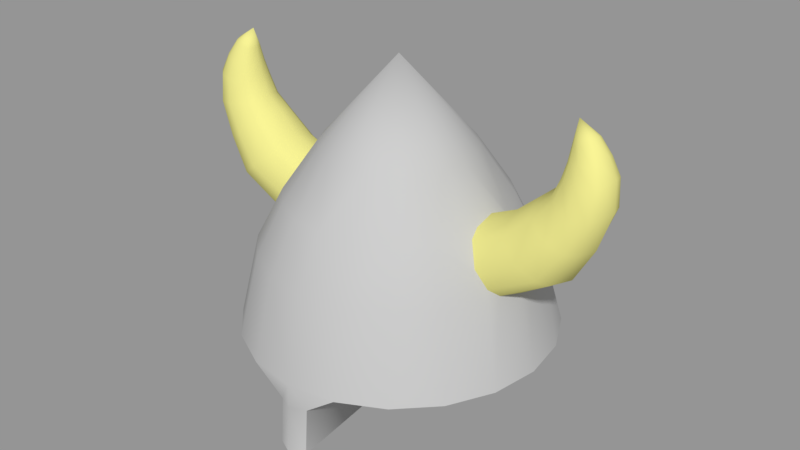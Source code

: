 # Source: HornedHelmet.blend  (saved by Blender 2.79.0; exported with 4.5.12 LTS)
import bpy
from mathutils import Matrix  # noqa: F401  (used for matrix-valued properties, if any)

bpy.ops.wm.read_factory_settings(use_empty=True)
scene = bpy.context.scene
scene.name = 'Scene'

# ---- collections
col_collection_1 = bpy.data.collections.new('Collection 1'); scene.collection.children.link(col_collection_1)

# ---- materials (node trees are filled in below, after node groups)
mat_helmet_001 = bpy.data.materials.new('Helmet.001')
mat_helmet_001.alpha_threshold = 0.0
mat_helmet_001.use_transparent_shadow = False
mat_helmet_001.diffuse_color = (0.5, 0.5, 0.5, 1.0)
mat_helmet_001.roughness = 0.5
mat_horny = bpy.data.materials.new('Horny')
mat_horny.alpha_threshold = 0.0
mat_horny.use_transparent_shadow = False
mat_horny.diffuse_color = (0.7633, 0.7284, 0.2437, 1.0)
mat_horny.roughness = 0.5

# ---- material node trees

# ---- meshes
me_untitled_000 = bpy.data.meshes.new('Untitled.000')
me_untitled_000.from_pydata([(0.0, 0.06112, 0.0), (-2.121e-08, -1.219, -0.7695), (-0.2303, -1.219, -0.7326), (-0.438, -1.219, -0.6254), (-0.6029, -1.219, -0.4585), (-0.7088, -1.22, -0.2483), (-0.7452, -1.22, -0.01518), (-0.7088, -1.22, 0.2179), (-0.6029, -1.22, 0.4282), (-0.438, -1.22, 0.5951), (-0.2303, -1.22, 0.7022), (-6.18e-08, -1.22, 0.739), (-3.142e-08, -0.8193, -0.6448), (-3.129e-08, -0.3412, -0.3557), (-0.1992, -0.8193, -0.6132), (-0.1099, -0.3412, -0.3383), (-0.379, -0.8193, -0.5216), (-0.2091, -0.3412, -0.2878), (-0.5216, -0.8193, -0.379), (-0.2878, -0.3412, -0.2091), (-0.6014, -0.7909, -0.1524), (-0.3383, -0.3412, -0.1099), (-0.6652, -0.8495, -6.271e-08), (-0.3557, -0.3412, -5.082e-08), (-0.6014, -0.7909, 0.1524), (-0.3383, -0.3412, 0.1099), (-0.5216, -0.8193, 0.379), (-0.2878, -0.3412, 0.2091), (-0.379, -0.8193, 0.5216), (-0.2091, -0.3412, 0.2878), (-0.1992, -0.8193, 0.6132), (-0.1099, -0.3412, 0.3383), (-5.908e-08, -0.8193, 0.6448), (-4.189e-08, -0.3412, 0.3557), (-5.96e-08, -1.22, -8.941e-08), (-7.623e-08, -1.339, 0.739), (-6.978e-08, -1.339, -8.941e-08), (-0.07243, -1.339, 0.7029), (-7.623e-08, -1.561, 0.7557), (-6.978e-08, -1.561, -8.941e-08), (-0.07243, -1.561, 0.7196), (-3.141e-08, -0.5776, -0.5196), (-0.1606, -0.5776, -0.4942), (-0.3054, -0.5776, -0.4204), (-0.4204, -0.5776, -0.3054), (-0.504, -0.5947, -0.1377), (-0.5013, -0.527, -5.396e-08), (-0.504, -0.5947, 0.1377), (-0.4204, -0.5776, 0.3054), (-0.3054, -0.5776, 0.4204), (-0.1606, -0.5776, 0.4942), (-5.121e-08, -0.5776, 0.5196), (-0.4972, -0.5569, 0.09402), (-0.4972, -0.5569, -0.09402), (-0.5536, -0.6984, -0.182), (-0.6338, -0.8281, -0.1069), (-0.6338, -0.8281, 0.1069), (-0.5536, -0.6984, 0.182), (-0.8686, -0.6928, -0.1069), (-0.9059, -0.6999, -7.143e-08), (-0.8686, -0.6928, 0.1069), (-0.824, -0.6716, 0.1524), (-0.7432, -0.606, -0.182), (-0.6563, -0.5308, -0.1377), (-0.7432, -0.606, 0.182), (-0.6563, -0.5308, 0.1377), (-0.635, -0.4988, 0.09402), (-0.635, -0.4988, -0.09402), (-0.6268, -0.4697, -5.865e-08), (-0.824, -0.6716, -0.1524), (-0.9692, -0.5325, -0.09211), (-1.002, -0.5335, -7.576e-08), (-0.9692, -0.5325, 0.09211), (-0.9287, -0.5204, 0.1313), (-0.8517, -0.4756, -0.1569), (-0.7682, -0.4235, -0.1187), (-0.8517, -0.4756, 0.1569), (-0.7682, -0.4235, 0.1187), (-0.746, -0.3992, 0.08102), (-0.746, -0.3992, -0.08102), (-0.7352, -0.3757, -6.298e-08), (-0.9287, -0.5204, -0.1313), (-1.041, -0.3603, -0.07878), (-1.066, -0.3505, -8.246e-08), (-1.041, -0.3603, 0.07878), (-1.005, -0.3643, 0.1123), (-0.93, -0.3546, -0.1342), (-0.8474, -0.3414, -0.1015), (-0.93, -0.3546, 0.1342), (-0.8474, -0.3414, 0.1015), (-0.822, -0.3297, 0.0693), (-0.822, -0.3297, -0.0693), (-0.8058, -0.3149, -6.718e-08), (-1.005, -0.3643, -0.1123), (-1.041, -0.2261, -0.06627), (-1.06, -0.2126, -8.543e-08), (-1.041, -0.2261, 0.06627), (-1.012, -0.2368, 0.09448), (-0.9482, -0.2444, -0.1129), (-0.8772, -0.2505, -0.0854), (-0.9482, -0.2444, 0.1129), (-0.8772, -0.2505, 0.0854), (-0.8538, -0.2462, 0.0583), (-0.8538, -0.2462, -0.0583), (-0.8373, -0.2373, -7.019e-08), (-1.012, -0.2368, -0.09448), (-1.007, -0.1409, -0.04983), (-1.02, -0.129, -8.589e-08), (-1.007, -0.1409, 0.04983), (-0.9866, -0.1517, 0.07103), (-0.9396, -0.1637, -0.08486), (-0.8872, -0.1752, -0.06421), (-0.9396, -0.1637, 0.08486), (-0.8872, -0.1752, 0.06421), (-0.8693, -0.1743, 0.04383), (-0.8693, -0.1743, -0.04383), (-0.8562, -0.1693, -7.347e-08), (-0.9866, -0.1517, -0.07103), (-0.9621, -0.06889, -0.03171), (-0.9698, -0.06068, -8.413e-08), (-0.9621, -0.06889, 0.03171), (-0.9497, -0.07664, 0.04521), (-0.9204, -0.08638, -0.054), (-0.8877, -0.09611, -0.04086), (-0.9204, -0.08638, 0.054), (-0.8877, -0.09611, 0.04086), (-0.8763, -0.09633, 0.02789), (-0.8763, -0.09633, -0.02789), (-0.8677, -0.09375, -7.591e-08), (-0.9497, -0.07664, -0.04521), (-0.8815, -0.005401, -7.668e-08)], [], [(41, 12, 14, 42), (42, 14, 16, 43), (43, 16, 18, 44), (44, 18, 20, 54, 45), (47, 57, 24, 26, 48), (48, 26, 28, 49), (49, 28, 30, 50), (50, 30, 32, 51), (12, 1, 2, 14), (14, 2, 3, 16), (16, 3, 4, 18), (18, 4, 5, 20), (20, 5, 6, 22, 55), (22, 6, 7, 24, 56), (24, 7, 8, 26), (26, 8, 9, 28), (28, 9, 10, 30), (30, 10, 11, 32), (13, 15, 0), (15, 17, 0), (17, 19, 0), (19, 21, 0), (21, 23, 0), (23, 25, 0), (25, 27, 0), (27, 29, 0), (29, 31, 0), (31, 33, 0), (2, 34, 3), (40, 39, 38), (1, 34, 2), (9, 34, 10), (8, 34, 9), (7, 34, 8), (6, 34, 7), (5, 34, 6), (4, 34, 5), (3, 34, 4), (10, 34, 36, 37), (11, 10, 37, 35), (37, 36, 39, 40), (35, 37, 40, 38), (31, 50, 51, 33), (29, 49, 50, 31), (27, 48, 49, 29), (25, 47, 48, 27), (23, 46, 52, 47, 25), (21, 45, 53, 46, 23), (19, 44, 45, 21), (17, 43, 44, 19), (15, 42, 43, 17), (13, 41, 42, 15), (22, 56, 60, 59), (68, 67, 79, 80), (55, 22, 59, 58), (47, 52, 66, 65), (45, 54, 62, 63), (53, 45, 63, 67), (24, 57, 64, 61), (46, 53, 67, 68), (57, 47, 65, 64), (54, 20, 69, 62), (20, 55, 58, 69), (52, 46, 68, 66), (56, 24, 61, 60), (74, 81, 93, 86), (63, 62, 74, 75), (69, 58, 70, 81), (66, 68, 80, 78), (64, 65, 77, 76), (59, 60, 72, 71), (58, 59, 71, 70), (67, 63, 75, 79), (65, 66, 78, 77), (61, 64, 76, 73), (60, 61, 73, 72), (62, 69, 81, 74), (84, 85, 97, 96), (80, 79, 91, 92), (75, 74, 86, 87), (81, 70, 82, 93), (78, 80, 92, 90), (76, 77, 89, 88), (71, 72, 84, 83), (70, 71, 83, 82), (79, 75, 87, 91), (77, 78, 90, 89), (73, 76, 88, 85), (72, 73, 85, 84), (97, 100, 112, 109), (86, 93, 105, 98), (92, 91, 103, 104), (87, 86, 98, 99), (93, 82, 94, 105), (90, 92, 104, 102), (88, 89, 101, 100), (83, 84, 96, 95), (82, 83, 95, 94), (91, 87, 99, 103), (89, 90, 102, 101), (85, 88, 100, 97), (113, 114, 126, 125), (96, 97, 109, 108), (98, 105, 117, 110), (104, 103, 115, 116), (99, 98, 110, 111), (105, 94, 106, 117), (102, 104, 116, 114), (100, 101, 113, 112), (95, 96, 108, 107), (94, 95, 107, 106), (103, 99, 111, 115), (101, 102, 114, 113), (109, 112, 124, 121), (108, 109, 121, 120), (110, 117, 129, 122), (116, 115, 127, 128), (111, 110, 122, 123), (117, 106, 118, 129), (114, 116, 128, 126), (112, 113, 125, 124), (107, 108, 120, 119), (106, 107, 119, 118), (115, 111, 123, 127), (121, 124, 130), (124, 125, 130), (125, 126, 130), (126, 128, 130), (128, 127, 130), (127, 123, 130), (123, 122, 130), (122, 129, 130), (129, 118, 130), (118, 119, 130), (119, 120, 130), (120, 121, 130)])
me_untitled_000.polygons.foreach_set('use_smooth', [True] * 136)
me_untitled_000.polygons.foreach_set('material_index', [0, 0, 0, 0, 0, 0, 0, 0, 0, 0, 0, 0, 0, 0, 0, 0, 0, 0, 0, 0, 0, 0, 0, 0, 0, 0, 0, 0, 0, 0, 0, 0, 0, 0, 0, 0, 0, 0, 0, 0, 0, 0, 0, 0, 0, 0, 0, 0, 0, 0, 0, 0, 1, 1, 1, 1, 1, 1, 1, 1, 1, 1, 1, 1, 1, 1, 1, 1, 1, 1, 1, 1, 1, 1, 1, 1, 1, 1, 1, 1, 1, 1, 1, 1, 1, 1, 1, 1, 1, 1, 1, 1, 1, 1, 1, 1, 1, 1, 1, 1, 1, 1, 1, 1, 1, 1, 1, 1, 1, 1, 1, 1, 1, 1, 1, 1, 1, 1, 1, 1, 1, 1, 1, 1, 1, 1, 1, 1, 1, 1, 1, 1, 1, 1, 1, 1])
_k = set([(1, 2), (2, 3), (3, 4), (4, 5), (5, 6), (6, 7), (7, 8), (8, 9), (9, 10), (10, 37), (20, 54), (20, 55), (22, 55), (22, 56), (24, 56), (24, 57), (37, 40), (38, 40), (39, 40), (45, 53), (45, 54), (46, 52), (46, 53), (47, 52), (47, 57)])
me_untitled_000.attributes.new('sharp_edge', 'BOOLEAN', 'EDGE').data.foreach_set('value', [ (min(e.vertices), max(e.vertices)) in _k for e in me_untitled_000.edges])
_uv = me_untitled_000.uv_layers.new(name='map1')
_uv.uv.foreach_set('vector', [0.137, 0.7553, 0.1392, 0.8523, 0.06651, 0.8495, 0.07845, 0.7531, 0.07845, 0.7531, 0.06651, 0.8495, 0.007796, 0.8372, 0.03113, 0.7432, 0.3552, 0.2343, 0.391, 0.322, 0.3257, 0.3242, 0.3026, 0.236, 0.3026, 0.236, 0.3257, 0.3242, 0.2309, 0.3148, 0.2456, 0.2811, 0.231, 0.2432, 0.1215, 0.2423, 0.1009, 0.28, 0.1098, 0.3139, 0.02453, 0.3219, 0.05991, 0.2342, 0.4812, 0.3626, 0.4538, 0.2728, 0.5292, 0.2684, 0.542, 0.359, 0.542, 0.359, 0.5292, 0.2684, 0.6101, 0.2665, 0.6072, 0.3574, 0.6072, 0.3574, 0.6101, 0.2665, 0.6886, 0.2673, 0.6704, 0.3581, 0.1392, 0.8523, 0.1516, 1.0, 0.06773, 0.9967, 0.06651, 0.8495, 0.06651, 0.8495, 0.06773, 0.9967, 0.0, 0.9824, 0.007796, 0.8372, 0.391, 0.322, 0.4286, 0.4659, 0.3524, 0.4684, 0.3257, 0.3242, 0.3257, 0.3242, 0.3524, 0.4684, 0.2625, 0.4697, 0.2309, 0.3148, 0.2309, 0.3148, 0.2625, 0.4697, 0.1677, 0.4697, 0.1665, 0.3364, 0.2109, 0.3285, 0.1665, 0.3364, 0.1677, 0.4697, 0.07722, 0.4684, 0.1098, 0.3139, 0.1259, 0.3279, 0.1098, 0.3139, 0.07722, 0.4684, 0.0, 0.4659, 0.02453, 0.3219, 0.4538, 0.2728, 0.4286, 0.1281, 0.516, 0.1229, 0.5292, 0.2684, 0.5292, 0.2684, 0.516, 0.1229, 0.6098, 0.1206, 0.6101, 0.2665, 0.6101, 0.2665, 0.6098, 0.1206, 0.7005, 0.1215, 0.6886, 0.2673, 0.1393, 0.654, 0.09927, 0.6525, 0.1516, 0.4697, 0.09927, 0.6525, 0.06688, 0.6457, 0.1516, 0.4697, 0.3083, 0.148, 0.2724, 0.1492, 0.2066, 0.0, 0.2724, 0.1492, 0.2299, 0.1498, 0.2066, 0.0, 0.2299, 0.1498, 0.1852, 0.1498, 0.2066, 0.0, 0.1852, 0.1498, 0.1426, 0.1491, 0.2066, 0.0, 0.482, 0.4553, 0.5165, 0.4517, 0.5922, 0.6059, 0.5165, 0.4517, 0.5581, 0.4492, 0.5922, 0.6059, 0.5581, 0.4492, 0.6027, 0.4481, 0.5922, 0.6059, 0.6027, 0.4481, 0.646, 0.4486, 0.5922, 0.6059, 0.9075, 0.01316, 1.0, 0.2744, 0.824, 0.05137, 0.9369, 0.7814, 0.966, 0.5248, 0.966, 0.7943, 1.0, 0.0, 1.0, 0.2744, 0.9075, 0.01316, 0.824, 0.4866, 1.0, 0.2744, 0.9075, 0.5248, 0.7577, 0.4271, 1.0, 0.2744, 0.824, 0.4866, 0.7152, 0.3521, 1.0, 0.2744, 0.7577, 0.4271, 0.7005, 0.269, 1.0, 0.2744, 0.7152, 0.3521, 0.7152, 0.1859, 1.0, 0.2744, 0.7005, 0.269, 0.7577, 0.1109, 1.0, 0.2744, 0.7152, 0.1859, 0.824, 0.05137, 1.0, 0.2744, 0.7577, 0.1109, 0.563, 0.6059, 0.5655, 0.8657, 0.5176, 0.8657, 0.5183, 0.614, 0.7005, 0.1215, 0.6098, 0.1206, 0.6671, 0.07998, 0.6996, 0.07924, 0.5183, 0.614, 0.5176, 0.8657, 0.4286, 0.8657, 0.4293, 0.6081, 0.6996, 0.07924, 0.6671, 0.07998, 0.668, 0.0007419, 0.7005, 0.0, 0.6027, 0.4481, 0.6072, 0.3574, 0.6704, 0.3581, 0.646, 0.4486, 0.5581, 0.4492, 0.542, 0.359, 0.6072, 0.3574, 0.6027, 0.4481, 0.5165, 0.4517, 0.4812, 0.3626, 0.542, 0.359, 0.5581, 0.4492, 0.1426, 0.1491, 0.1215, 0.2423, 0.05991, 0.2342, 0.1062, 0.1479, 0.1852, 0.1498, 0.1764, 0.2186, 0.1393, 0.2289, 0.1215, 0.2423, 0.1426, 0.1491, 0.2299, 0.1498, 0.231, 0.2432, 0.214, 0.2294, 0.1764, 0.2186, 0.1852, 0.1498, 0.2724, 0.1492, 0.3026, 0.236, 0.231, 0.2432, 0.2299, 0.1498, 0.3083, 0.148, 0.3552, 0.2343, 0.3026, 0.236, 0.2724, 0.1492, 0.09927, 0.6525, 0.07845, 0.7531, 0.03113, 0.7432, 0.06688, 0.6457, 0.1393, 0.654, 0.137, 0.7553, 0.07845, 0.7531, 0.09927, 0.6525, 0.6268, 0.6286, 0.6697, 0.6174, 0.6697, 0.7011, 0.6268, 0.7144, 0.2791, 0.6534, 0.2521, 0.6635, 0.2439, 0.6107, 0.2679, 0.6032, 0.5838, 0.6174, 0.6268, 0.6286, 0.6268, 0.7144, 0.5838, 0.7011, 0.8806, 0.5248, 0.9014, 0.5341, 0.8857, 0.5709, 0.8632, 0.5655, 0.2606, 0.7213, 0.2165, 0.74, 0.182, 0.6717, 0.2308, 0.6693, 0.279, 0.7107, 0.2606, 0.7213, 0.2308, 0.6693, 0.2521, 0.6635, 0.7671, 0.525, 0.8063, 0.5403, 0.7676, 0.5998, 0.7242, 0.5979, 0.3027, 0.6975, 0.279, 0.7107, 0.2521, 0.6635, 0.2791, 0.6534, 0.8063, 0.5403, 0.8406, 0.5671, 0.8072, 0.6118, 0.7676, 0.5998, 0.2165, 0.74, 0.1899, 0.7527, 0.1516, 0.6697, 0.182, 0.6717, 0.5655, 0.6059, 0.5838, 0.6174, 0.5838, 0.7011, 0.5655, 0.6853, 0.9014, 0.5341, 0.9369, 0.5395, 0.9231, 0.5745, 0.8857, 0.5709, 0.7436, 0.5248, 0.7671, 0.525, 0.7242, 0.5979, 0.7005, 0.6045, 0.1832, 0.6106, 0.1574, 0.604, 0.1717, 0.5435, 0.1906, 0.559, 0.2308, 0.6693, 0.182, 0.6717, 0.1832, 0.6106, 0.2251, 0.6139, 0.4081, 0.7129, 0.3859, 0.7173, 0.3865, 0.6611, 0.4052, 0.6594, 0.8857, 0.5709, 0.9231, 0.5745, 0.9166, 0.6194, 0.8839, 0.6173, 0.7676, 0.5998, 0.8072, 0.6118, 0.7943, 0.6645, 0.7604, 0.6592, 0.3414, 0.7124, 0.3027, 0.7019, 0.3148, 0.6478, 0.3485, 0.655, 0.3859, 0.7173, 0.3414, 0.7124, 0.3485, 0.655, 0.3865, 0.6611, 0.2521, 0.6635, 0.2308, 0.6693, 0.2251, 0.6139, 0.2439, 0.6107, 0.8632, 0.5655, 0.8857, 0.5709, 0.8839, 0.6173, 0.8643, 0.6142, 0.7242, 0.5979, 0.7676, 0.5998, 0.7604, 0.6592, 0.7233, 0.6623, 0.7005, 0.6045, 0.7242, 0.5979, 0.7233, 0.6623, 0.7036, 0.6701, 0.182, 0.6717, 0.1516, 0.6697, 0.1574, 0.604, 0.1832, 0.6106, 0.7187, 0.734, 0.7326, 0.723, 0.7573, 0.7634, 0.7476, 0.7747, 0.2679, 0.6032, 0.2439, 0.6107, 0.239, 0.574, 0.2605, 0.5706, 0.2251, 0.6139, 0.1832, 0.6106, 0.1906, 0.559, 0.2231, 0.5728, 0.4052, 0.6594, 0.3865, 0.6611, 0.3904, 0.6005, 0.4054, 0.604, 0.8839, 0.6173, 0.9166, 0.6194, 0.9122, 0.6485, 0.8838, 0.6493, 0.7604, 0.6592, 0.7943, 0.6645, 0.7861, 0.7039, 0.7607, 0.7105, 0.3485, 0.655, 0.3148, 0.6478, 0.3291, 0.5892, 0.3589, 0.5916, 0.3865, 0.6611, 0.3485, 0.655, 0.3589, 0.5916, 0.3904, 0.6005, 0.2439, 0.6107, 0.2251, 0.6139, 0.2231, 0.5728, 0.239, 0.574, 0.8643, 0.6142, 0.8839, 0.6173, 0.8838, 0.6493, 0.867, 0.6505, 0.7233, 0.6623, 0.7604, 0.6592, 0.7607, 0.7105, 0.7326, 0.723, 0.7036, 0.6701, 0.7233, 0.6623, 0.7326, 0.723, 0.7187, 0.734, 0.7573, 0.7634, 0.7777, 0.7482, 0.7956, 0.7734, 0.7821, 0.7865, 0.1906, 0.559, 0.1717, 0.5435, 0.1995, 0.5066, 0.2123, 0.5241, 0.9122, 0.6485, 0.9318, 0.6421, 0.9328, 0.6742, 0.9164, 0.678, 0.2231, 0.5728, 0.1906, 0.559, 0.2123, 0.5241, 0.2365, 0.5407, 0.4054, 0.604, 0.3904, 0.6005, 0.3961, 0.5528, 0.4081, 0.5583, 0.8838, 0.6493, 0.9122, 0.6485, 0.9164, 0.678, 0.8924, 0.6803, 0.8406, 0.6585, 0.867, 0.6505, 0.8786, 0.6833, 0.8582, 0.6959, 0.3589, 0.5916, 0.3291, 0.5892, 0.3446, 0.5432, 0.3702, 0.5434, 0.3904, 0.6005, 0.3589, 0.5916, 0.3702, 0.5434, 0.3961, 0.5528, 0.239, 0.574, 0.2231, 0.5728, 0.2365, 0.5407, 0.2495, 0.5437, 0.867, 0.6505, 0.8838, 0.6493, 0.8924, 0.6803, 0.8786, 0.6833, 0.7326, 0.723, 0.7607, 0.7105, 0.7777, 0.7482, 0.7573, 0.7634, 0.8933, 0.7082, 0.9035, 0.7051, 0.9172, 0.7308, 0.9108, 0.733, 0.7476, 0.7747, 0.7573, 0.7634, 0.7821, 0.7865, 0.7759, 0.7955, 0.2123, 0.5241, 0.1995, 0.5066, 0.2289, 0.4884, 0.2369, 0.503, 0.9164, 0.678, 0.9328, 0.6742, 0.9338, 0.7005, 0.9214, 0.7028, 0.2365, 0.5407, 0.2123, 0.5241, 0.2369, 0.503, 0.2534, 0.5172, 0.4081, 0.5583, 0.3961, 0.5528, 0.3986, 0.5216, 0.4073, 0.5267, 0.8924, 0.6803, 0.9164, 0.678, 0.9214, 0.7028, 0.9035, 0.7051, 0.8582, 0.6959, 0.8786, 0.6833, 0.8933, 0.7082, 0.879, 0.7198, 0.3702, 0.5434, 0.3446, 0.5432, 0.3598, 0.5144, 0.3793, 0.5139, 0.3961, 0.5528, 0.3702, 0.5434, 0.3793, 0.5139, 0.3986, 0.5216, 0.2495, 0.5437, 0.2365, 0.5407, 0.2534, 0.5172, 0.2627, 0.5201, 0.8786, 0.6833, 0.8924, 0.6803, 0.9035, 0.7051, 0.8933, 0.7082, 0.7821, 0.7865, 0.7956, 0.7734, 0.8158, 0.7961, 0.8079, 0.805, 0.7759, 0.7955, 0.7821, 0.7865, 0.8079, 0.805, 0.8043, 0.8109, 0.2369, 0.503, 0.2289, 0.4884, 0.2599, 0.4754, 0.2644, 0.4851, 0.9214, 0.7028, 0.9338, 0.7005, 0.9365, 0.7278, 0.9286, 0.729, 0.2534, 0.5172, 0.2369, 0.503, 0.2644, 0.4851, 0.2742, 0.4947, 0.2289, 0.4884, 0.2296, 0.4799, 0.2607, 0.4699, 0.2599, 0.4754, 0.9035, 0.7051, 0.9214, 0.7028, 0.9286, 0.729, 0.9172, 0.7308, 0.879, 0.7198, 0.8933, 0.7082, 0.9108, 0.733, 0.9021, 0.7411, 0.3793, 0.5139, 0.3598, 0.5144, 0.3754, 0.4902, 0.3879, 0.4897, 0.3986, 0.5216, 0.3793, 0.5139, 0.3879, 0.4897, 0.4001, 0.4948, 0.2627, 0.5201, 0.2534, 0.5172, 0.2742, 0.4947, 0.28, 0.4967, 0.8079, 0.805, 0.8158, 0.7961, 0.8406, 0.8192, 0.9021, 0.7411, 0.9108, 0.733, 0.9369, 0.7598, 0.9108, 0.733, 0.9172, 0.7308, 0.9369, 0.7598, 0.9172, 0.7308, 0.9286, 0.729, 0.9369, 0.7598, 0.9286, 0.729, 0.9365, 0.7278, 0.9369, 0.7598, 0.28, 0.4967, 0.2742, 0.4947, 0.3027, 0.4697, 0.2742, 0.4947, 0.2644, 0.4851, 0.3027, 0.4697, 0.2644, 0.4851, 0.2599, 0.4754, 0.3027, 0.4697, 0.2599, 0.4754, 0.2607, 0.4699, 0.3027, 0.4697, 0.4001, 0.4948, 0.3879, 0.4897, 0.3978, 0.4697, 0.8003, 0.8182, 0.8043, 0.8109, 0.8406, 0.8192, 0.8043, 0.8109, 0.8079, 0.805, 0.8406, 0.8192])
me_untitled_000.materials.append(mat_helmet_001)
me_untitled_000.materials.append(mat_horny)
me_untitled_000.use_remesh_preserve_volume = False
me_untitled_000.use_remesh_preserve_attributes = False
me_untitled_000.use_mirror_vertex_groups = False
me_untitled_000.update()
me_untitled_000.normals_split_custom_set([tuple(v) for v in zip(*[iter([-0.1527, 0.501, -0.8518, -0.1535, 0.3724, -0.9153, -0.2893, 0.3674, -0.8839, -0.2808, 0.5003, -0.8191, -0.2808, 0.5003, -0.8191, -0.2893, 0.3674, -0.8839, -0.5506, 0.3623, -0.7521, -0.5203, 0.5002, -0.6921, -0.5203, 0.5002, -0.6921, -0.5506, 0.3623, -0.7521, -0.7706, 0.3545, -0.5297, -0.721, 0.4955, -0.4844, -0.721, 0.4955, -0.4844, -0.7706, 0.3545, -0.5297, -0.8814, 0.3239, -0.3438, -0.8065, 0.4434, -0.3912, -0.7789, 0.5285, -0.3377, -0.7832, 0.5157, 0.3473, -0.8094, 0.4374, 0.3918, -0.8844, 0.3098, 0.349, -0.775, 0.3337, 0.5367, -0.7035, 0.4962, 0.5087, -0.7035, 0.4962, 0.5087, -0.775, 0.3337, 0.5367, -0.555, 0.3334, 0.7621, -0.4975, 0.4996, 0.7091, -0.4975, 0.4996, 0.7091, -0.555, 0.3334, 0.7621, -0.292, 0.3335, 0.8964, -0.2541, 0.4997, 0.8281, -0.2541, 0.4997, 0.8281, -0.292, 0.3335, 0.8964, -0.1571, 0.3387, 0.9277, -0.1535, 0.5133, 0.8444, -0.1535, 0.3724, -0.9153, -0.1505, 0.2938, -0.944, -0.2955, 0.2937, -0.9091, -0.2893, 0.3674, -0.8839, -0.2893, 0.3674, -0.8839, -0.2955, 0.2937, -0.9091, -0.5631, 0.2843, -0.7759, -0.5506, 0.3623, -0.7521, -0.5506, 0.3623, -0.7521, -0.5631, 0.2843, -0.7759, -0.7883, 0.2827, -0.5465, -0.7706, 0.3545, -0.5297, -0.7706, 0.3545, -0.5297, -0.7883, 0.2827, -0.5465, -0.9132, 0.2657, -0.309, -0.8814, 0.3239, -0.3438, -0.8814, 0.3239, -0.3438, -0.9132, 0.2657, -0.309, -0.9704, 0.2415, -0.003819, -0.9729, 0.2312, 0.006308, -0.9482, 0.2352, -0.2134, -0.9729, 0.2312, 0.006308, -0.9704, 0.2415, -0.003819, -0.9199, 0.2434, 0.3076, -0.8844, 0.3098, 0.349, -0.9512, 0.2196, 0.2168, -0.8844, 0.3098, 0.349, -0.9199, 0.2434, 0.3076, -0.8011, 0.2447, 0.5463, -0.775, 0.3337, 0.5367, -0.775, 0.3337, 0.5367, -0.8011, 0.2447, 0.5463, -0.5753, 0.2286, 0.7854, -0.555, 0.3334, 0.7621, -0.555, 0.3334, 0.7621, -0.5753, 0.2286, 0.7854, -0.3007, 0.2125, 0.9297, -0.292, 0.3335, 0.8964, -0.292, 0.3335, 0.8964, -0.3007, 0.2125, 0.9297, -0.1997, 0.157, 0.9672, -0.1571, 0.3387, 0.9277, -0.1469, 0.591, -0.7932, -0.2137, 0.6117, -0.7617, -0.5907, 0.8069, -4.492e-07, -0.2137, 0.6117, -0.7617, -0.4386, 0.6117, -0.6583, -0.5907, 0.8069, -4.492e-07, -0.4386, 0.6117, -0.6583, -0.6284, 0.609, -0.484, -0.5907, 0.8069, -4.492e-07, -0.6284, 0.609, -0.484, -0.7378, 0.61, -0.2891, -0.5907, 0.8069, -4.492e-07, -0.7378, 0.61, -0.2891, -0.78, 0.625, -0.03177, -0.5907, 0.8069, -4.492e-07, -0.78, 0.625, -0.03177, -0.7584, 0.6107, 0.228, -0.5907, 0.8069, -4.492e-07, -0.7584, 0.6107, 0.228, -0.6658, 0.6086, 0.4317, -0.5907, 0.8069, -4.492e-07, -0.6658, 0.6086, 0.4317, -0.4905, 0.6117, 0.6206, -0.5907, 0.8069, -4.492e-07, -0.4905, 0.6117, 0.6206, -0.2748, 0.6117, 0.7418, -0.5907, 0.8069, -4.492e-07, -0.2748, 0.6117, 0.7418, -0.1469, 0.6241, 0.7674, -0.5907, 0.8069, -4.492e-07, -0.0001184, -1.0, -0.0007804, -0.3379, -0.9385, -0.07143, -0.0002272, -1.0, -0.0007271, 0.0, -1.0, 1.765e-07, 0.0, -1.0, 1.765e-07, 0.0, -1.0, 1.765e-07, -5.972e-05, -1.0, -0.0007989, -0.3379, -0.9385, -0.07143, -0.0001184, -1.0, -0.0007804, -0.0002349, -1.0, -9.796e-05, -0.3379, -0.9385, -0.07143, -0.4941, -0.8628, -0.1065, -0.0003223, -1.0, -0.0001865, -0.3379, -0.9385, -0.07143, -0.0002349, -1.0, -9.796e-05, -0.0003765, -1.0, -0.0002969, -0.3379, -0.9385, -0.07143, -0.0003223, -1.0, -0.0001865, -0.0003933, -1.0, -0.0004179, -0.3379, -0.9385, -0.07143, -0.0003765, -1.0, -0.0002969, -0.0003713, -1.0, -0.000538, -0.3379, -0.9385, -0.07143, -0.0003933, -1.0, -0.0004179, -0.0003138, -1.0, -0.0006445, -0.3379, -0.9385, -0.07143, -0.0003713, -1.0, -0.000538, -0.0002272, -1.0, -0.0007271, -0.3379, -0.9385, -0.07143, -0.0003138, -1.0, -0.0006445, -0.4941, -0.8628, -0.1065, -0.3379, -0.9385, -0.07143, -0.9264, -0.3489, -0.1419, -0.9649, -0.2243, -0.1364, -0.1997, 0.157, 0.9672, -0.3007, 0.2125, 0.9297, -0.3174, -0.06777, 0.9459, -0.3454, -0.04254, 0.9375, -0.9649, -0.2243, -0.1364, -0.9264, -0.3489, -0.1419, -0.9948, -0.003822, -0.1013, -0.9948, -0.003822, -0.1013, -0.3454, -0.04254, 0.9375, -0.3174, -0.06777, 0.9459, -0.4456, 0.06734, 0.8927, -0.4456, 0.06734, 0.8927, -0.2748, 0.6117, 0.7418, -0.2541, 0.4997, 0.8281, -0.1535, 0.5133, 0.8444, -0.1469, 0.6241, 0.7674, -0.4905, 0.6117, 0.6206, -0.4975, 0.4996, 0.7091, -0.2541, 0.4997, 0.8281, -0.2748, 0.6117, 0.7418, -0.6658, 0.6086, 0.4317, -0.7035, 0.4962, 0.5087, -0.4975, 0.4996, 0.7091, -0.4905, 0.6117, 0.6206, -0.7584, 0.6107, 0.228, -0.7832, 0.5157, 0.3473, -0.7035, 0.4962, 0.5087, -0.6658, 0.6086, 0.4317, -0.78, 0.625, -0.03177, -0.7914, 0.6113, 0.008901, -0.7752, 0.5916, 0.2215, -0.7832, 0.5157, 0.3473, -0.7584, 0.6107, 0.228, -0.7378, 0.61, -0.2891, -0.7789, 0.5285, -0.3377, -0.7737, 0.5989, -0.2066, -0.7914, 0.6113, 0.008901, -0.78, 0.625, -0.03177, -0.6284, 0.609, -0.484, -0.721, 0.4955, -0.4844, -0.7789, 0.5285, -0.3377, -0.7378, 0.61, -0.2891, -0.4386, 0.6117, -0.6583, -0.5203, 0.5002, -0.6921, -0.721, 0.4955, -0.4844, -0.6284, 0.609, -0.484, -0.2137, 0.6117, -0.7617, -0.2808, 0.5003, -0.8191, -0.5203, 0.5002, -0.6921, -0.4386, 0.6117, -0.6583, -0.1469, 0.591, -0.7932, -0.1527, 0.501, -0.8518, -0.2808, 0.5003, -0.8191, -0.2137, 0.6117, -0.7617, -0.523, -0.8523, -2.121e-05, -0.4367, -0.7341, 0.5199, -0.6028, -0.5981, 0.5282, -0.7385, -0.6743, -4.03e-05, 0.5262, 0.8503, 0.014, 0.4621, 0.7399, -0.4889, 0.5635, 0.6629, -0.4929, 0.6385, 0.7695, -0.01459, -0.4365, -0.7343, -0.5199, -0.523, -0.8523, -2.121e-05, -0.7385, -0.6743, -4.03e-05, -0.6158, -0.5936, -0.5181, 0.2116, 0.5411, 0.8139, 0.324, 0.8075, 0.493, 0.4606, 0.743, 0.4856, 0.2582, 0.5094, 0.8209, 0.2078, 0.5296, -0.8224, -0.001247, 0.05214, -0.9986, -0.04694, 0.04114, -0.998, 0.2492, 0.4879, -0.8366, 0.3233, 0.7994, -0.5063, 0.2078, 0.5296, -0.8224, 0.2492, 0.4879, -0.8366, 0.4621, 0.7399, -0.4889, -0.2505, -0.4395, 0.8626, 0.001025, 0.05761, 0.9983, -0.0239, 0.06005, 0.9979, -0.3745, -0.3533, 0.8573, 0.383, 0.9237, -0.008714, 0.3233, 0.7994, -0.5063, 0.4621, 0.7399, -0.4889, 0.5262, 0.8503, 0.014, 0.001025, 0.05761, 0.9983, 0.2116, 0.5411, 0.8139, 0.2582, 0.5094, 0.8209, -0.0239, 0.06005, 0.9979, -0.001247, 0.05214, -0.9986, -0.25, -0.4398, -0.8626, -0.3725, -0.3643, -0.8535, -0.04694, 0.04114, -0.998, -0.25, -0.4398, -0.8626, -0.4365, -0.7343, -0.5199, -0.6158, -0.5936, -0.5181, -0.3725, -0.3643, -0.8535, 0.324, 0.8075, 0.493, 0.383, 0.9237, -0.008714, 0.5262, 0.8503, 0.014, 0.4606, 0.743, 0.4856, -0.4367, -0.7341, 0.5199, -0.2505, -0.4395, 0.8626, -0.3745, -0.3533, 0.8573, -0.6028, -0.5981, 0.5282, -0.03933, 0.1686, -0.9849, -0.4763, -0.1773, -0.8612, -0.5234, -0.03542, -0.8513, -0.04422, 0.1746, -0.9836, 0.2492, 0.4879, -0.8366, -0.04694, 0.04114, -0.998, -0.03933, 0.1686, -0.9849, 0.3259, 0.491, -0.8079, -0.3725, -0.3643, -0.8535, -0.6158, -0.5936, -0.5181, -0.7801, -0.3563, -0.5143, -0.4763, -0.1773, -0.8612, 0.4606, 0.743, 0.4856, 0.5262, 0.8503, 0.014, 0.6385, 0.7695, -0.01459, 0.5499, 0.6928, 0.4665, -0.0239, 0.06005, 0.9979, 0.2582, 0.5094, 0.8209, 0.3655, 0.4827, 0.7959, -0.05479, 0.1721, 0.9835, -0.7385, -0.6743, -4.03e-05, -0.6028, -0.5981, 0.5282, -0.7695, -0.3543, 0.5313, -0.9113, -0.4117, -3.887e-05, -0.6158, -0.5936, -0.5181, -0.7385, -0.6743, -4.03e-05, -0.9113, -0.4117, -3.887e-05, -0.7801, -0.3563, -0.5143, 0.4621, 0.7399, -0.4889, 0.2492, 0.4879, -0.8366, 0.3259, 0.491, -0.8079, 0.5635, 0.6629, -0.4929, 0.2582, 0.5094, 0.8209, 0.4606, 0.743, 0.4856, 0.5499, 0.6928, 0.4665, 0.3655, 0.4827, 0.7959, -0.3745, -0.3533, 0.8573, -0.0239, 0.06005, 0.9979, -0.05479, 0.1721, 0.9835, -0.4861, -0.1603, 0.8591, -0.6028, -0.5981, 0.5282, -0.3745, -0.3533, 0.8573, -0.4861, -0.1603, 0.8591, -0.7695, -0.3543, 0.5313, -0.04694, 0.04114, -0.998, -0.3725, -0.3643, -0.8535, -0.4763, -0.1773, -0.8612, -0.03933, 0.1686, -0.9849, -0.8502, -0.124, 0.5117, -0.5138, -0.04472, 0.8567, -0.4639, 0.2139, 0.8597, -0.8106, 0.2359, 0.536, 0.6385, 0.7695, -0.01459, 0.5635, 0.6629, -0.4929, 0.6804, 0.5228, -0.5135, 0.8032, 0.5956, -0.01361, 0.3259, 0.491, -0.8079, -0.03933, 0.1686, -0.9849, -0.04422, 0.1746, -0.9836, 0.4069, 0.4052, -0.8187, -0.4763, -0.1773, -0.8612, -0.7801, -0.3563, -0.5143, -0.85, -0.1239, -0.512, -0.5234, -0.03542, -0.8513, 0.5499, 0.6928, 0.4665, 0.6385, 0.7695, -0.01459, 0.8032, 0.5956, -0.01361, 0.674, 0.5534, 0.4893, -0.05479, 0.1721, 0.9835, 0.3655, 0.4827, 0.7959, 0.4418, 0.3891, 0.8083, -0.03473, 0.181, 0.9829, -0.9113, -0.4117, -3.887e-05, -0.7695, -0.3543, 0.5313, -0.8502, -0.124, 0.5117, -0.9918, -0.1282, -3.981e-05, -0.7801, -0.3563, -0.5143, -0.9113, -0.4117, -3.887e-05, -0.9918, -0.1282, -3.981e-05, -0.85, -0.1239, -0.512, 0.5635, 0.6629, -0.4929, 0.3259, 0.491, -0.8079, 0.4069, 0.4052, -0.8187, 0.6804, 0.5228, -0.5135, 0.3655, 0.4827, 0.7959, 0.5499, 0.6928, 0.4665, 0.674, 0.5534, 0.4893, 0.4418, 0.3891, 0.8083, -0.4861, -0.1603, 0.8591, -0.05479, 0.1721, 0.9835, -0.03473, 0.181, 0.9829, -0.5138, -0.04472, 0.8567, -0.7695, -0.3543, 0.5313, -0.4861, -0.1603, 0.8591, -0.5138, -0.04472, 0.8567, -0.8502, -0.124, 0.5117, -0.4639, 0.2139, 0.8597, 0.02682, 0.2375, 0.971, 0.1109, 0.3197, 0.941, -0.3727, 0.4101, 0.8324, -0.04422, 0.1746, -0.9836, -0.5234, -0.03542, -0.8513, -0.4807, 0.2179, -0.8494, 0.0264, 0.2649, -0.9639, 0.8032, 0.5956, -0.01361, 0.6804, 0.5228, -0.5135, 0.8078, 0.3052, -0.5043, 0.9402, 0.3403, -0.01438, 0.4069, 0.4052, -0.8187, -0.04422, 0.1746, -0.9836, 0.0264, 0.2649, -0.9639, 0.5115, 0.3058, -0.803, -0.5234, -0.03542, -0.8513, -0.85, -0.1239, -0.512, -0.8172, 0.2278, -0.5294, -0.4807, 0.2179, -0.8494, 0.674, 0.5534, 0.4893, 0.8032, 0.5956, -0.01361, 0.9402, 0.3403, -0.01438, 0.8114, 0.3368, 0.4777, -0.03473, 0.181, 0.9829, 0.4418, 0.3891, 0.8083, 0.541, 0.2777, 0.7938, 0.02682, 0.2375, 0.971, -0.9918, -0.1282, -3.981e-05, -0.8502, -0.124, 0.5117, -0.8106, 0.2359, 0.536, -0.9645, 0.264, -4.013e-05, -0.85, -0.1239, -0.512, -0.9918, -0.1282, -3.981e-05, -0.9645, 0.264, -4.013e-05, -0.8172, 0.2278, -0.5294, 0.6804, 0.5228, -0.5135, 0.4069, 0.4052, -0.8187, 0.5115, 0.3058, -0.803, 0.8078, 0.3052, -0.5043, 0.4418, 0.3891, 0.8083, 0.674, 0.5534, 0.4893, 0.8114, 0.3368, 0.4777, 0.541, 0.2777, 0.7938, -0.5138, -0.04472, 0.8567, -0.03473, 0.181, 0.9829, 0.02682, 0.2375, 0.971, -0.4639, 0.2139, 0.8597, 0.5485, 0.2742, 0.7899, 0.8361, 0.2154, 0.5045, 0.8618, 0.1728, 0.4769, 0.5941, 0.2746, 0.7561, -0.8106, 0.2359, 0.536, -0.4639, 0.2139, 0.8597, -0.3727, 0.4101, 0.8324, -0.6934, 0.478, 0.5391, 0.0264, 0.2649, -0.9639, -0.4807, 0.2179, -0.8494, -0.3842, 0.4026, -0.8309, 0.09474, 0.3444, -0.934, 0.9402, 0.3403, -0.01438, 0.8078, 0.3052, -0.5043, 0.8382, 0.2127, -0.5022, 0.9743, 0.2246, -0.01437, 0.5115, 0.3058, -0.803, 0.0264, 0.2649, -0.9639, 0.09474, 0.3444, -0.934, 0.5509, 0.2775, -0.7871, -0.4807, 0.2179, -0.8494, -0.8172, 0.2278, -0.5294, -0.7026, 0.4714, -0.533, -0.3842, 0.4026, -0.8309, 0.8114, 0.3368, 0.4777, 0.9402, 0.3403, -0.01438, 0.9743, 0.2246, -0.01437, 0.8361, 0.2154, 0.5045, 0.02682, 0.2375, 0.971, 0.541, 0.2777, 0.7938, 0.5485, 0.2742, 0.7899, 0.1109, 0.3197, 0.941, -0.9645, 0.264, -4.013e-05, -0.8106, 0.2359, 0.536, -0.6934, 0.478, 0.5391, -0.8505, 0.5259, -3.908e-05, -0.8172, 0.2278, -0.5294, -0.9645, 0.264, -4.013e-05, -0.8505, 0.5259, -3.908e-05, -0.7026, 0.4714, -0.533, 0.8078, 0.3052, -0.5043, 0.5115, 0.3058, -0.803, 0.5509, 0.2775, -0.7871, 0.8382, 0.2127, -0.5022, 0.541, 0.2777, 0.7938, 0.8114, 0.3368, 0.4777, 0.8361, 0.2154, 0.5045, 0.5485, 0.2742, 0.7899, -0.3727, 0.4101, 0.8324, 0.1109, 0.3197, 0.941, 0.1593, 0.3975, 0.9037, -0.266, 0.5499, 0.7917, -0.6934, 0.478, 0.5391, -0.3727, 0.4101, 0.8324, -0.266, 0.5499, 0.7917, -0.5386, 0.6611, 0.5223, 0.09474, 0.3444, -0.934, -0.3842, 0.4026, -0.8309, -0.2793, 0.5438, -0.7914, 0.1457, 0.4232, -0.8942, 0.9743, 0.2246, -0.01437, 0.8382, 0.2127, -0.5022, 0.8478, 0.1718, -0.5017, 0.9855, 0.1691, -0.01464, 0.5509, 0.2775, -0.7871, 0.09474, 0.3444, -0.934, 0.1457, 0.4232, -0.8942, 0.5709, 0.2791, -0.7721, -0.3842, 0.4026, -0.8309, -0.7026, 0.4714, -0.533, -0.55, 0.6559, -0.5169, -0.2793, 0.5438, -0.7914, 0.8361, 0.2154, 0.5045, 0.9743, 0.2246, -0.01437, 0.9855, 0.1691, -0.01464, 0.8618, 0.1728, 0.4769, 0.1109, 0.3197, 0.941, 0.5485, 0.2742, 0.7899, 0.5941, 0.2746, 0.7561, 0.1593, 0.3975, 0.9037, -0.8505, 0.5259, -3.908e-05, -0.6934, 0.478, 0.5391, -0.5386, 0.6611, 0.5223, -0.673, 0.7396, -4.03e-05, -0.7026, 0.4714, -0.533, -0.8505, 0.5259, -3.908e-05, -0.673, 0.7396, -4.03e-05, -0.55, 0.6559, -0.5169, 0.8382, 0.2127, -0.5022, 0.5509, 0.2775, -0.7871, 0.5709, 0.2791, -0.7721, 0.8478, 0.1718, -0.5017, -0.266, 0.5499, 0.7917, 0.1593, 0.3975, 0.9037, 0.4126, 0.9109, 8.884e-08, 0.1593, 0.3975, 0.9037, 0.5941, 0.2746, 0.7561, 0.4126, 0.9109, 8.884e-08, 0.5941, 0.2746, 0.7561, 0.8618, 0.1728, 0.4769, 0.4126, 0.9109, 8.884e-08, 0.8618, 0.1728, 0.4769, 0.9855, 0.1691, -0.01464, 0.4126, 0.9109, 8.884e-08, 0.9855, 0.1691, -0.01464, 0.8478, 0.1718, -0.5017, 0.4126, 0.9109, 8.884e-08, 0.8478, 0.1718, -0.5017, 0.5709, 0.2791, -0.7721, 0.4126, 0.9109, 8.884e-08, 0.5709, 0.2791, -0.7721, 0.1457, 0.4232, -0.8942, 0.4126, 0.9109, 8.884e-08, 0.1457, 0.4232, -0.8942, -0.2793, 0.5438, -0.7914, 0.4126, 0.9109, 8.884e-08, -0.2793, 0.5438, -0.7914, -0.55, 0.6559, -0.5169, 0.4126, 0.9109, 8.884e-08, -0.55, 0.6559, -0.5169, -0.673, 0.7396, -4.03e-05, 0.4126, 0.9109, 8.884e-08, -0.673, 0.7396, -4.03e-05, -0.5386, 0.6611, 0.5223, 0.4126, 0.9109, 8.884e-08, -0.5386, 0.6611, 0.5223, -0.266, 0.5499, 0.7917, 0.4126, 0.9109, 8.884e-08])] * 3)])

# ---- objects
ob_helmet_001 = bpy.data.objects.new('helmet.001', me_untitled_000)

# ---- transforms, parenting, visibility, modifiers, constraints
ob_helmet_001.location = (0.0, 0.0, 1.792)
ob_helmet_001.rotation_euler = (1.571, 0.0, 0.0)
ob_helmet_001.scale = (1.0, 1.0, 1.0)
ob_helmet_001.color = (0.8, 0.8, 0.8, 1.0)
ob_helmet_001.lineart.crease_threshold = 0.0
_vg = ob_helmet_001.vertex_groups.new(name='Torso')
_m = ob_helmet_001.modifiers.new('Mirror', 'MIRROR')
_m.use_clip = True

# ---- collection membership
col_collection_1.objects.link(ob_helmet_001)

# ---- scene / render settings (as saved in the file)
scene.frame_start = 1; scene.frame_end = 250; scene.frame_set(1)
scene.render.engine = 'BLENDER_EEVEE_NEXT'
scene.render.resolution_percentage = 50
scene.render.dither_intensity = 0.0
scene.cycles.use_denoising = False
scene.cycles.samples = 128
scene.cycles.sampling_pattern = 'TABULATED_SOBOL'
scene.cycles.use_adaptive_sampling = False
scene.cycles.use_light_tree = False
scene.cycles.blur_glossy = 0.0
scene.cycles.sample_clamp_indirect = 0.0
scene.view_settings.view_transform = 'Standard'
bpy.context.view_layer.update()

# ---- added for rendering (the .blend has no active camera and no usable light): camera, sun + grey world if the file has none
cam_auto = bpy.data.cameras.new('AutoCamera')
cam_auto.lens = 50.0
cam_auto.sensor_width = 36.0
cam_auto.clip_end = 1000.0
ob_auto_camera = bpy.data.objects.new('AutoCamera', cam_auto)
scene.collection.objects.link(ob_auto_camera)
ob_auto_camera.location = (2.85289, -3.4166, 3.32457)
ob_auto_camera.rotation_euler = (1.09748, -7.21219e-08, 0.694738)
scene.camera = ob_auto_camera
light_auto_sun = bpy.data.lights.new('AutoSun', 'SUN')
light_auto_sun.energy = 3.0
light_auto_sun.angle = 0.0523599
ob_auto_sun = bpy.data.objects.new('AutoSun', light_auto_sun)
scene.collection.objects.link(ob_auto_sun)
ob_auto_sun.rotation_euler = (0.872665, 0.174533, 0.523599)
if scene.world is None:
    world_auto = bpy.data.worlds.new('AutoWorld')
    world_auto.color = (0.3, 0.3, 0.3)
    scene.world = world_auto
bpy.context.view_layer.update()
